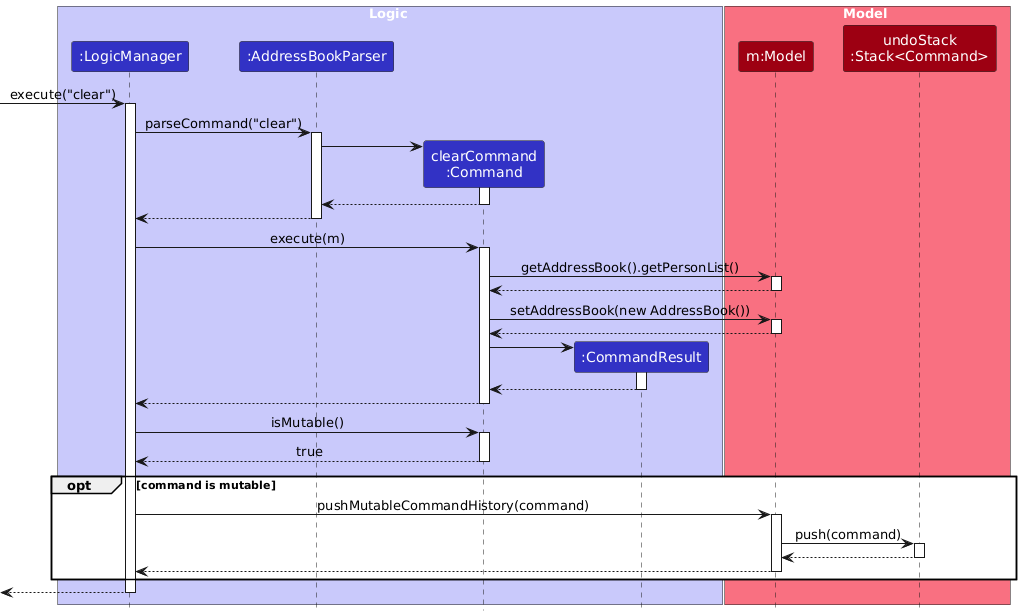

The diagram above was rendered by PlantUML. Its source (embedded in the PNG):
@startuml
skinparam ArrowFontStyle plain

/'
 'Commonly used styles and colors across diagrams.
 'Refer to https://plantuml-documentation.readthedocs.io/en/latest for a more
 'comprehensive list of skinparams.
 '/


'T1 through T4 are shades of the original color from lightest to darkest

!define UI_COLOR #1D8900
!define UI_COLOR_T1 #83E769
!define UI_COLOR_T2 #3FC71B
!define UI_COLOR_T3 #166800
!define UI_COLOR_T4 #0E4100

!define LOGIC_COLOR #3333C4
!define LOGIC_COLOR_T1 #C8C8FA
!define LOGIC_COLOR_T2 #6A6ADC
!define LOGIC_COLOR_T3 #1616B0
!define LOGIC_COLOR_T4 #101086

!define MODEL_COLOR #9D0012
!define MODEL_COLOR_T1 #F97181
!define MODEL_COLOR_T2 #E41F36
!define MODEL_COLOR_T3 #7B000E
!define MODEL_COLOR_T4 #51000A

!define STORAGE_COLOR #A38300
!define STORAGE_COLOR_T1 #FFE374
!define STORAGE_COLOR_T2 #EDC520
!define STORAGE_COLOR_T3 #806600
!define STORAGE_COLOR_T2 #544400

!define USER_COLOR #000000

skinparam Package {
    BackgroundColor #FFFFFF
    BorderThickness 1
    FontSize 16
}

skinparam Class {
    FontColor #FFFFFF
    FontSize 15
    BorderThickness 1
    BorderColor #FFFFFF
    StereotypeFontColor #FFFFFF
    FontName Arial
}

skinparam Actor {
    BorderColor USER_COLOR
    Color USER_COLOR
    FontName Arial
}

skinparam Sequence {
    MessageAlign center
    BoxFontSize 15
    BoxPadding 0
    BoxFontColor #FFFFFF
    FontName Arial
}

skinparam Participant {
    FontColor #FFFFFFF
    Padding 20
}

skinparam ArrowFontStyle bold
skinparam MinClassWidth 50
skinparam ParticipantPadding 10
skinparam Shadowing false
skinparam DefaultTextAlignment center
skinparam packageStyle Rectangle

hide footbox
hide members
hide circle


skinparam ArrowFontStyle plain

box Logic LOGIC_COLOR_T1
participant ":LogicManager" as LogicManager LOGIC_COLOR
participant ":AddressBookParser" as AddressBookParser LOGIC_COLOR
participant "clearCommand\n:Command" as clearCommand LOGIC_COLOR
participant ":CommandResult" as CommandResult LOGIC_COLOR
end box

box Model MODEL_COLOR_T1
participant "m:Model" as Model MODEL_COLOR
participant "undoStack\n:Stack<Command>" as undoStack MODEL_COLOR
end box

[-> LogicManager : execute("clear")
activate LogicManager

LogicManager -> AddressBookParser : parseCommand("clear")
activate AddressBookParser

create clearCommand
AddressBookParser -> clearCommand
activate clearCommand

clearCommand --> AddressBookParser
deactivate clearCommand

AddressBookParser --> LogicManager
deactivate AddressBookParser

LogicManager -> clearCommand : execute(m)
activate clearCommand

clearCommand -> Model : getAddressBook().getPersonList()
activate Model

Model --> clearCommand
deactivate Model

clearCommand -> Model : setAddressBook(new AddressBook())
activate Model

Model --> clearCommand
deactivate Model

create CommandResult
clearCommand -> CommandResult
activate CommandResult

CommandResult --> clearCommand
deactivate CommandResult

clearCommand --> LogicManager
deactivate clearCommand

LogicManager -> clearCommand : isMutable()
activate clearCommand

clearCommand --> LogicManager : true
deactivate clearCommand

opt command is mutable
    LogicManager -> Model : pushMutableCommandHistory(command)
    activate Model

    Model -> undoStack : push(command)
    activate undoStack

    undoStack --> Model
    deactivate undoStack

    Model --> LogicManager
    deactivate Model
end

[<-- LogicManager
deactivate LogicManager
@enduml